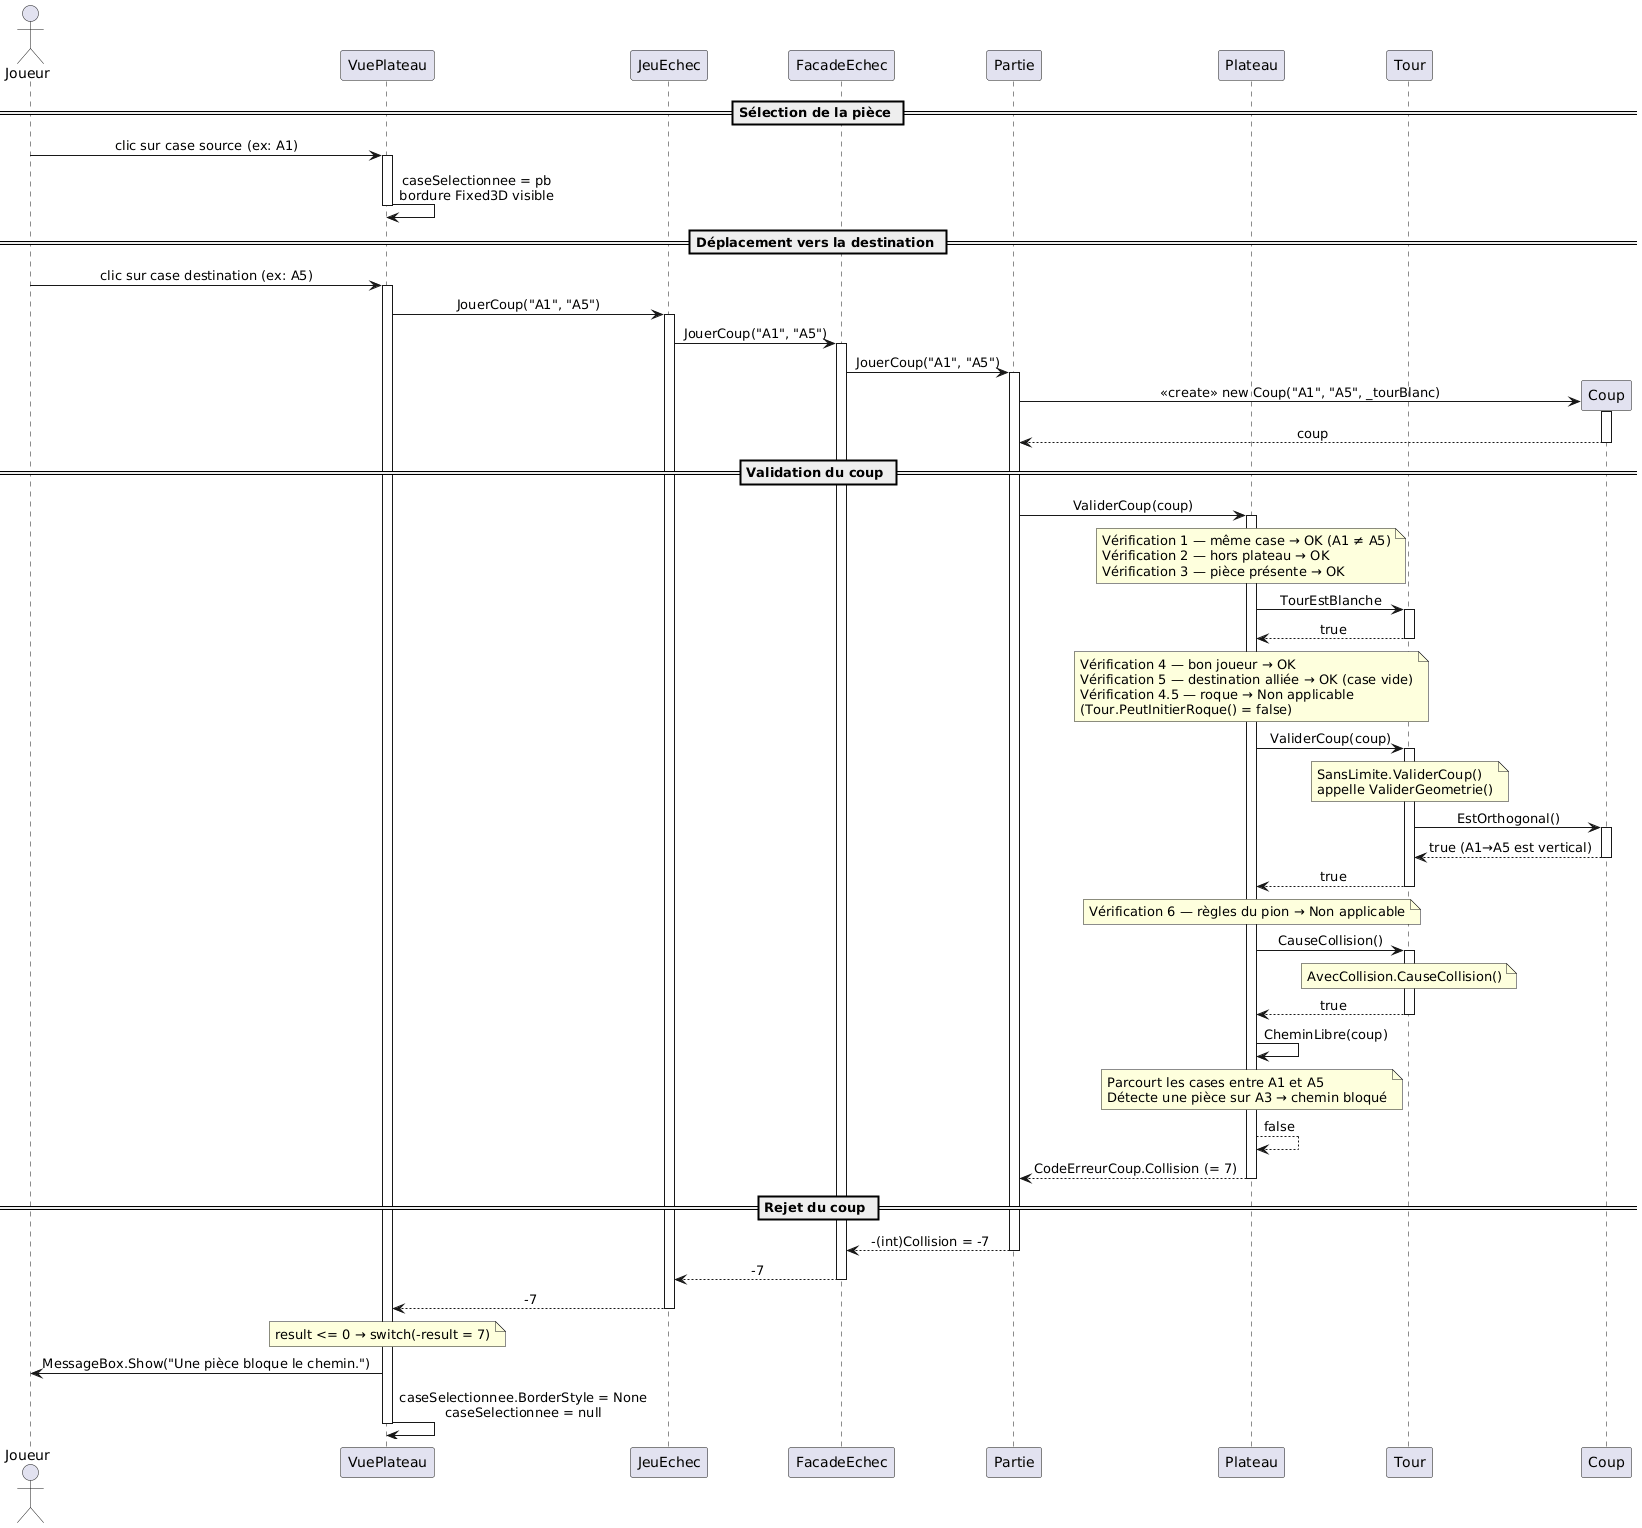

The diagram above was rendered by PlantUML. Its source (embedded in the PNG):
@startuml
skinparam sequenceMessageAlign center
skinparam responseMessageBelowArrow true

actor Joueur

participant "VuePlateau" as VuePlateau
participant "JeuEchec" as JeuEchec
participant "FacadeEchec" as FacadeEchec
participant "Partie" as Partie
participant "Plateau" as Plateau
participant "Tour" as Tour

== Sélection de la pièce ==

Joueur -> VuePlateau : clic sur case source (ex: A1)
activate VuePlateau
VuePlateau -> VuePlateau : caseSelectionnee = pb\nbordure Fixed3D visible
deactivate VuePlateau

== Déplacement vers la destination ==

Joueur -> VuePlateau : clic sur case destination (ex: A5)
activate VuePlateau

VuePlateau -> JeuEchec : JouerCoup("A1", "A5")
activate JeuEchec

JeuEchec -> FacadeEchec : JouerCoup("A1", "A5")
activate FacadeEchec

FacadeEchec -> Partie : JouerCoup("A1", "A5")
activate Partie

create "Coup" as Coup
Partie -> Coup : <<create>> new Coup("A1", "A5", _tourBlanc)
activate Coup
Coup --> Partie : coup
deactivate Coup

== Validation du coup ==

Partie -> Plateau : ValiderCoup(coup)
activate Plateau

note over Plateau
  Vérification 1 — même case → OK (A1 ≠ A5)
  Vérification 2 — hors plateau → OK
  Vérification 3 — pièce présente → OK
end note

Plateau -> Tour : TourEstBlanche
activate Tour
Tour --> Plateau : true
deactivate Tour

note over Plateau
  Vérification 4 — bon joueur → OK
  Vérification 5 — destination alliée → OK (case vide)
  Vérification 4.5 — roque → Non applicable
  (Tour.PeutInitierRoque() = false)
end note

Plateau -> Tour : ValiderCoup(coup)
activate Tour
note over Tour
  SansLimite.ValiderCoup()
  appelle ValiderGeometrie()
end note
Tour -> Coup : EstOrthogonal()
activate Coup
Coup --> Tour : true (A1→A5 est vertical)
deactivate Coup
Tour --> Plateau : true
deactivate Tour

note over Plateau
  Vérification 6 — règles du pion → Non applicable
end note

Plateau -> Tour : CauseCollision()
activate Tour
note over Tour : AvecCollision.CauseCollision()
Tour --> Plateau : true
deactivate Tour

Plateau -> Plateau : CheminLibre(coup)
note over Plateau
  Parcourt les cases entre A1 et A5
  Détecte une pièce sur A3 → chemin bloqué
end note
Plateau --> Plateau : false

Plateau --> Partie : CodeErreurCoup.Collision (= 7)
deactivate Plateau

== Rejet du coup ==

Partie --> FacadeEchec : -(int)Collision = -7
deactivate Partie

FacadeEchec --> JeuEchec : -7
deactivate FacadeEchec

JeuEchec --> VuePlateau : -7
deactivate JeuEchec

note over VuePlateau : result <= 0 → switch(-result = 7)

VuePlateau -> Joueur : MessageBox.Show("Une pièce bloque le chemin.")

VuePlateau -> VuePlateau : caseSelectionnee.BorderStyle = None\ncaseSelectionnee = null
deactivate VuePlateau
@enduml